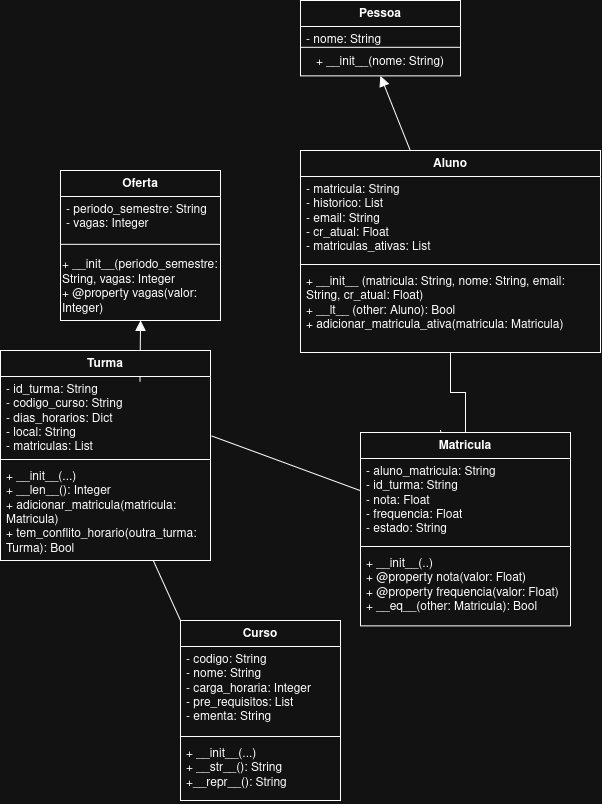

The diagram above was exported from draw.io. Its source (the exported page's mxGraphModel, read from the mxfile embedded in the PNG):
<mxGraphModel dx="1060" dy="1517" grid="1" gridSize="10" guides="1" tooltips="1" connect="1" arrows="1" fold="1" page="1" pageScale="1" pageWidth="850" pageHeight="1100" math="0" shadow="0">
  <root>
    <mxCell id="0" />
    <mxCell id="1" parent="0" />
    <mxCell id="UTJIAd2QXrACtN97U7nX-1" parent="1" style="swimlane;fontStyle=1;align=center;verticalAlign=top;childLayout=stackLayout;horizontal=1;startSize=26;horizontalStack=0;resizeParent=1;resizeParentMax=0;resizeLast=0;collapsible=1;marginBottom=0;whiteSpace=wrap;html=1;" value="Pessoa" vertex="1">
      <mxGeometry height="75.37" width="160" x="425" y="-40" as="geometry" />
    </mxCell>
    <mxCell id="UTJIAd2QXrACtN97U7nX-2" parent="UTJIAd2QXrACtN97U7nX-1" style="text;strokeColor=none;fillColor=none;align=left;verticalAlign=top;spacingLeft=4;spacingRight=4;overflow=hidden;rotatable=0;points=[[0,0.5],[1,0.5]];portConstraint=eastwest;whiteSpace=wrap;html=1;" value="&lt;div&gt;- nome: String&lt;/div&gt;" vertex="1">
      <mxGeometry height="18.75" width="160" y="26" as="geometry" />
    </mxCell>
    <mxCell id="UTJIAd2QXrACtN97U7nX-3" parent="UTJIAd2QXrACtN97U7nX-1" style="line;strokeWidth=1;fillColor=none;align=left;verticalAlign=middle;spacingTop=-1;spacingLeft=3;spacingRight=3;rotatable=0;labelPosition=right;points=[];portConstraint=eastwest;strokeColor=inherit;" value="" vertex="1">
      <mxGeometry height="4.12" width="160" y="44.75" as="geometry" />
    </mxCell>
    <mxCell id="J_aVJwEMJ0g-_avU93et-1" parent="UTJIAd2QXrACtN97U7nX-1" style="text;html=1;whiteSpace=wrap;strokeColor=none;fillColor=none;align=center;verticalAlign=middle;rounded=0;fontSize=12;" value="+ __init__(nome: String)" vertex="1">
      <mxGeometry height="26.5" width="160" y="48.87" as="geometry" />
    </mxCell>
    <mxCell id="UTJIAd2QXrACtN97U7nX-5" parent="1" style="swimlane;fontStyle=1;align=center;verticalAlign=top;childLayout=stackLayout;horizontal=1;startSize=26;horizontalStack=0;resizeParent=1;resizeParentMax=0;resizeLast=0;collapsible=1;marginBottom=0;whiteSpace=wrap;html=1;" value="Aluno" vertex="1">
      <mxGeometry height="202" width="300" x="425" y="110" as="geometry" />
    </mxCell>
    <mxCell id="UTJIAd2QXrACtN97U7nX-6" parent="UTJIAd2QXrACtN97U7nX-5" style="text;strokeColor=none;fillColor=none;align=left;verticalAlign=top;spacingLeft=4;spacingRight=4;overflow=hidden;rotatable=0;points=[[0,0.5],[1,0.5]];portConstraint=eastwest;whiteSpace=wrap;html=1;" value="&lt;div&gt;- matricula: String&lt;/div&gt;&lt;div&gt;- historico: List&lt;/div&gt;&lt;div&gt;- email: String&lt;/div&gt;&lt;div&gt;- cr_atual: Float&lt;/div&gt;&lt;div&gt;- matriculas_ativas: List&lt;/div&gt;&lt;div&gt;&lt;br&gt;&lt;/div&gt;" vertex="1">
      <mxGeometry height="84" width="300" y="26" as="geometry" />
    </mxCell>
    <mxCell id="UTJIAd2QXrACtN97U7nX-7" parent="UTJIAd2QXrACtN97U7nX-5" style="line;strokeWidth=1;fillColor=none;align=left;verticalAlign=middle;spacingTop=-1;spacingLeft=3;spacingRight=3;rotatable=0;labelPosition=right;points=[];portConstraint=eastwest;strokeColor=inherit;" value="" vertex="1">
      <mxGeometry height="8" width="300" y="110" as="geometry" />
    </mxCell>
    <mxCell id="UTJIAd2QXrACtN97U7nX-8" parent="UTJIAd2QXrACtN97U7nX-5" style="text;strokeColor=none;fillColor=none;align=left;verticalAlign=top;spacingLeft=4;spacingRight=4;overflow=hidden;rotatable=0;points=[[0,0.5],[1,0.5]];portConstraint=eastwest;whiteSpace=wrap;html=1;" value="&lt;div&gt;+ __init__ (matricula: String, nome: String, email: String, cr_atual: Float)&lt;/div&gt;&lt;div&gt;+ __lt__ (other: Aluno): Bool&lt;/div&gt;&lt;div&gt;+ adicionar_matricula_ativa(matricula: Matricula)&lt;/div&gt;" vertex="1">
      <mxGeometry height="84" width="300" y="118" as="geometry" />
    </mxCell>
    <mxCell id="UTJIAd2QXrACtN97U7nX-9" parent="1" style="swimlane;fontStyle=1;align=center;verticalAlign=top;childLayout=stackLayout;horizontal=1;startSize=26;horizontalStack=0;resizeParent=1;resizeParentMax=0;resizeLast=0;collapsible=1;marginBottom=0;whiteSpace=wrap;html=1;" value="Oferta" vertex="1">
      <mxGeometry height="150" width="160" x="185" y="130" as="geometry" />
    </mxCell>
    <mxCell id="UTJIAd2QXrACtN97U7nX-10" parent="UTJIAd2QXrACtN97U7nX-9" style="text;strokeColor=none;fillColor=none;align=left;verticalAlign=top;spacingLeft=4;spacingRight=4;overflow=hidden;rotatable=0;points=[[0,0.5],[1,0.5]];portConstraint=eastwest;whiteSpace=wrap;html=1;" value="&lt;div&gt;- periodo_semestre: String&lt;/div&gt;&lt;div&gt;- vagas: Integer&lt;/div&gt;" vertex="1">
      <mxGeometry height="37" width="160" y="26" as="geometry" />
    </mxCell>
    <mxCell id="UTJIAd2QXrACtN97U7nX-11" parent="UTJIAd2QXrACtN97U7nX-9" style="line;strokeWidth=1;fillColor=none;align=left;verticalAlign=middle;spacingTop=-1;spacingLeft=3;spacingRight=3;rotatable=0;labelPosition=right;points=[];portConstraint=eastwest;strokeColor=inherit;" value="" vertex="1">
      <mxGeometry height="21.63" width="160" y="63" as="geometry" />
    </mxCell>
    <mxCell id="J_aVJwEMJ0g-_avU93et-4" parent="UTJIAd2QXrACtN97U7nX-9" style="text;html=1;whiteSpace=wrap;strokeColor=none;fillColor=none;align=left;verticalAlign=middle;rounded=0;fontSize=12;" value="&lt;div&gt;+ __init__(periodo_semestre: String, vagas: Integer&lt;/div&gt;&lt;div&gt;+ @property vagas(valor: Integer)&lt;/div&gt;" vertex="1">
      <mxGeometry height="65.37" width="160" y="84.63" as="geometry" />
    </mxCell>
    <mxCell id="UTJIAd2QXrACtN97U7nX-13" parent="1" style="swimlane;fontStyle=1;align=center;verticalAlign=top;childLayout=stackLayout;horizontal=1;startSize=26;horizontalStack=0;resizeParent=1;resizeParentMax=0;resizeLast=0;collapsible=1;marginBottom=0;whiteSpace=wrap;html=1;" value="Curso" vertex="1">
      <mxGeometry height="180" width="160" x="305" y="580" as="geometry" />
    </mxCell>
    <mxCell id="UTJIAd2QXrACtN97U7nX-14" parent="UTJIAd2QXrACtN97U7nX-13" style="text;strokeColor=none;fillColor=none;align=left;verticalAlign=top;spacingLeft=4;spacingRight=4;overflow=hidden;rotatable=0;points=[[0,0.5],[1,0.5]];portConstraint=eastwest;whiteSpace=wrap;html=1;" value="&lt;div&gt;- codigo: String&lt;/div&gt;&lt;div&gt;- nome: String&lt;/div&gt;&lt;div&gt;- carga_horaria: Integer&lt;/div&gt;&lt;div&gt;- pre_requisitos: List&lt;/div&gt;&lt;div&gt;- ementa: String&lt;/div&gt;" vertex="1">
      <mxGeometry height="86" width="160" y="26" as="geometry" />
    </mxCell>
    <mxCell id="UTJIAd2QXrACtN97U7nX-15" parent="UTJIAd2QXrACtN97U7nX-13" style="line;strokeWidth=1;fillColor=none;align=left;verticalAlign=middle;spacingTop=-1;spacingLeft=3;spacingRight=3;rotatable=0;labelPosition=right;points=[];portConstraint=eastwest;strokeColor=inherit;" value="" vertex="1">
      <mxGeometry height="8" width="160" y="112" as="geometry" />
    </mxCell>
    <mxCell id="UTJIAd2QXrACtN97U7nX-16" parent="UTJIAd2QXrACtN97U7nX-13" style="text;strokeColor=none;fillColor=none;align=left;verticalAlign=top;spacingLeft=4;spacingRight=4;overflow=hidden;rotatable=0;points=[[0,0.5],[1,0.5]];portConstraint=eastwest;whiteSpace=wrap;html=1;" value="&lt;div&gt;+ __init__(...)&lt;/div&gt;&lt;div&gt;+ __str__(): String&lt;/div&gt;&lt;div&gt;+__repr__(): String&lt;/div&gt;" vertex="1">
      <mxGeometry height="60" width="160" y="120" as="geometry" />
    </mxCell>
    <mxCell id="UTJIAd2QXrACtN97U7nX-27" edge="1" parent="1" style="edgeStyle=none;curved=1;rounded=0;orthogonalLoop=1;jettySize=auto;html=1;fontSize=12;startSize=8;endSize=8;endArrow=block;endFill=1;entryX=0.5;entryY=1;entryDx=0;entryDy=0;" target="J_aVJwEMJ0g-_avU93et-4">
      <mxGeometry relative="1" as="geometry">
        <mxPoint x="264.5" y="341" as="sourcePoint" />
        <mxPoint x="264.5" y="280" as="targetPoint" />
      </mxGeometry>
    </mxCell>
    <mxCell id="UTJIAd2QXrACtN97U7nX-31" edge="1" parent="1" source="UTJIAd2QXrACtN97U7nX-17" style="edgeStyle=none;curved=1;rounded=0;orthogonalLoop=1;jettySize=auto;html=1;entryX=0;entryY=0;entryDx=0;entryDy=0;fontSize=12;startSize=8;endSize=8;endArrow=none;endFill=0;" target="UTJIAd2QXrACtN97U7nX-13">
      <mxGeometry relative="1" as="geometry" />
    </mxCell>
    <mxCell id="UTJIAd2QXrACtN97U7nX-17" parent="1" style="swimlane;fontStyle=1;align=center;verticalAlign=top;childLayout=stackLayout;horizontal=1;startSize=26;horizontalStack=0;resizeParent=1;resizeParentMax=0;resizeLast=0;collapsible=1;marginBottom=0;whiteSpace=wrap;html=1;" value="Turma" vertex="1">
      <mxGeometry height="210" width="210" x="125" y="310" as="geometry" />
    </mxCell>
    <mxCell id="UTJIAd2QXrACtN97U7nX-18" parent="UTJIAd2QXrACtN97U7nX-17" style="text;strokeColor=none;fillColor=none;align=left;verticalAlign=top;spacingLeft=4;spacingRight=4;overflow=hidden;rotatable=0;points=[[0,0.5],[1,0.5]];portConstraint=eastwest;whiteSpace=wrap;html=1;" value="&lt;div&gt;- id_turma: String&lt;/div&gt;&lt;div&gt;- codigo_curso: String&lt;/div&gt;&lt;div&gt;- dias_horarios: Dict&lt;/div&gt;&lt;div&gt;- local: String&lt;/div&gt;&lt;div&gt;- matriculas: List&lt;/div&gt;" vertex="1">
      <mxGeometry height="79" width="210" y="26" as="geometry" />
    </mxCell>
    <mxCell id="UTJIAd2QXrACtN97U7nX-19" parent="UTJIAd2QXrACtN97U7nX-17" style="line;strokeWidth=1;fillColor=none;align=left;verticalAlign=middle;spacingTop=-1;spacingLeft=3;spacingRight=3;rotatable=0;labelPosition=right;points=[];portConstraint=eastwest;strokeColor=inherit;" value="" vertex="1">
      <mxGeometry height="8" width="210" y="105" as="geometry" />
    </mxCell>
    <mxCell id="UTJIAd2QXrACtN97U7nX-20" parent="UTJIAd2QXrACtN97U7nX-17" style="text;strokeColor=none;fillColor=none;align=left;verticalAlign=top;spacingLeft=4;spacingRight=4;overflow=hidden;rotatable=0;points=[[0,0.5],[1,0.5]];portConstraint=eastwest;whiteSpace=wrap;html=1;" value="&lt;div&gt;+ __init__(...)&lt;/div&gt;&lt;div&gt;+ __len__(): Integer&lt;/div&gt;&lt;div&gt;+ adicionar_matricula(matricula: Matricula)&lt;/div&gt;&lt;div&gt;+ tem_conflito_horario(outra_turma: Turma): Bool&lt;/div&gt;" vertex="1">
      <mxGeometry height="97" width="210" y="113" as="geometry" />
    </mxCell>
    <mxCell id="UTJIAd2QXrACtN97U7nX-30" edge="1" parent="1" source="UTJIAd2QXrACtN97U7nX-21" style="edgeStyle=none;curved=1;rounded=0;orthogonalLoop=1;jettySize=auto;html=1;fontSize=12;startSize=8;endSize=8;endArrow=none;endFill=0;">
      <mxGeometry relative="1" as="geometry">
        <mxPoint x="565" y="390" as="targetPoint" />
      </mxGeometry>
    </mxCell>
    <mxCell id="OM-P46eafzIjOlXVGG1p-1" edge="1" parent="1" source="UTJIAd2QXrACtN97U7nX-21" style="edgeStyle=orthogonalEdgeStyle;rounded=0;orthogonalLoop=1;jettySize=auto;html=1;exitX=0.5;exitY=0;exitDx=0;exitDy=0;entryX=0.5;entryY=1;entryDx=0;entryDy=0;defaultLabelBackgroundColor=page;endArrow=none;endFill=0;" target="UTJIAd2QXrACtN97U7nX-5">
      <mxGeometry relative="1" as="geometry" />
    </mxCell>
    <mxCell id="UTJIAd2QXrACtN97U7nX-21" parent="1" style="swimlane;fontStyle=1;align=center;verticalAlign=top;childLayout=stackLayout;horizontal=1;startSize=26;horizontalStack=0;resizeParent=1;resizeParentMax=0;resizeLast=0;collapsible=1;marginBottom=0;whiteSpace=wrap;html=1;" value="Matricula" vertex="1">
      <mxGeometry height="193.37" width="210" x="485" y="392" as="geometry" />
    </mxCell>
    <mxCell id="UTJIAd2QXrACtN97U7nX-22" parent="UTJIAd2QXrACtN97U7nX-21" style="text;strokeColor=none;fillColor=none;align=left;verticalAlign=top;spacingLeft=4;spacingRight=4;overflow=hidden;rotatable=0;points=[[0,0.5],[1,0.5]];portConstraint=eastwest;whiteSpace=wrap;html=1;" value="&lt;div&gt;- aluno_matricula: String&lt;/div&gt;&lt;div&gt;- id_turma: String&lt;/div&gt;&lt;div&gt;- nota: Float&lt;/div&gt;&lt;div&gt;- frequencia: Float&lt;/div&gt;&lt;div&gt;- estado: String&lt;/div&gt;" vertex="1">
      <mxGeometry height="84" width="210" y="26" as="geometry" />
    </mxCell>
    <mxCell id="UTJIAd2QXrACtN97U7nX-23" parent="UTJIAd2QXrACtN97U7nX-21" style="line;strokeWidth=1;fillColor=none;align=left;verticalAlign=middle;spacingTop=-1;spacingLeft=3;spacingRight=3;rotatable=0;labelPosition=right;points=[];portConstraint=eastwest;strokeColor=inherit;" value="" vertex="1">
      <mxGeometry height="8" width="210" y="110" as="geometry" />
    </mxCell>
    <mxCell id="UTJIAd2QXrACtN97U7nX-24" parent="UTJIAd2QXrACtN97U7nX-21" style="text;strokeColor=none;fillColor=none;align=left;verticalAlign=top;spacingLeft=4;spacingRight=4;overflow=hidden;rotatable=0;points=[[0,0.5],[1,0.5]];portConstraint=eastwest;whiteSpace=wrap;html=1;" value="&lt;div&gt;+ __init__(..)&lt;/div&gt;&lt;div&gt;+ @property nota(valor: Float)&lt;/div&gt;&lt;div&gt;+ @property frequencia(valor: Float)&lt;/div&gt;&lt;div&gt;+ __eq__(other: Matricula): Bool&lt;/div&gt;" vertex="1">
      <mxGeometry height="75.37" width="210" y="118" as="geometry" />
    </mxCell>
    <mxCell id="UTJIAd2QXrACtN97U7nX-26" edge="1" parent="1" source="UTJIAd2QXrACtN97U7nX-5" style="edgeStyle=none;curved=1;rounded=0;orthogonalLoop=1;jettySize=auto;html=1;entryX=0.5;entryY=1;entryDx=0;entryDy=0;fontSize=12;startSize=8;endSize=8;endArrow=block;endFill=1;" target="J_aVJwEMJ0g-_avU93et-1">
      <mxGeometry relative="1" as="geometry" />
    </mxCell>
    <mxCell id="J_aVJwEMJ0g-_avU93et-10" edge="1" parent="1" source="UTJIAd2QXrACtN97U7nX-21" style="edgeStyle=none;curved=1;rounded=0;curveGeometry=1;orthogonalLoop=1;jettySize=auto;html=1;entryX=1.006;entryY=0.752;entryDx=0;entryDy=0;entryPerimeter=0;fontSize=12;defaultLabelBackgroundColor=page;startSize=8;endSize=8;endArrow=none;endFill=0;" target="UTJIAd2QXrACtN97U7nX-18">
      <mxGeometry relative="1" as="geometry" />
    </mxCell>
  </root>
</mxGraphModel>